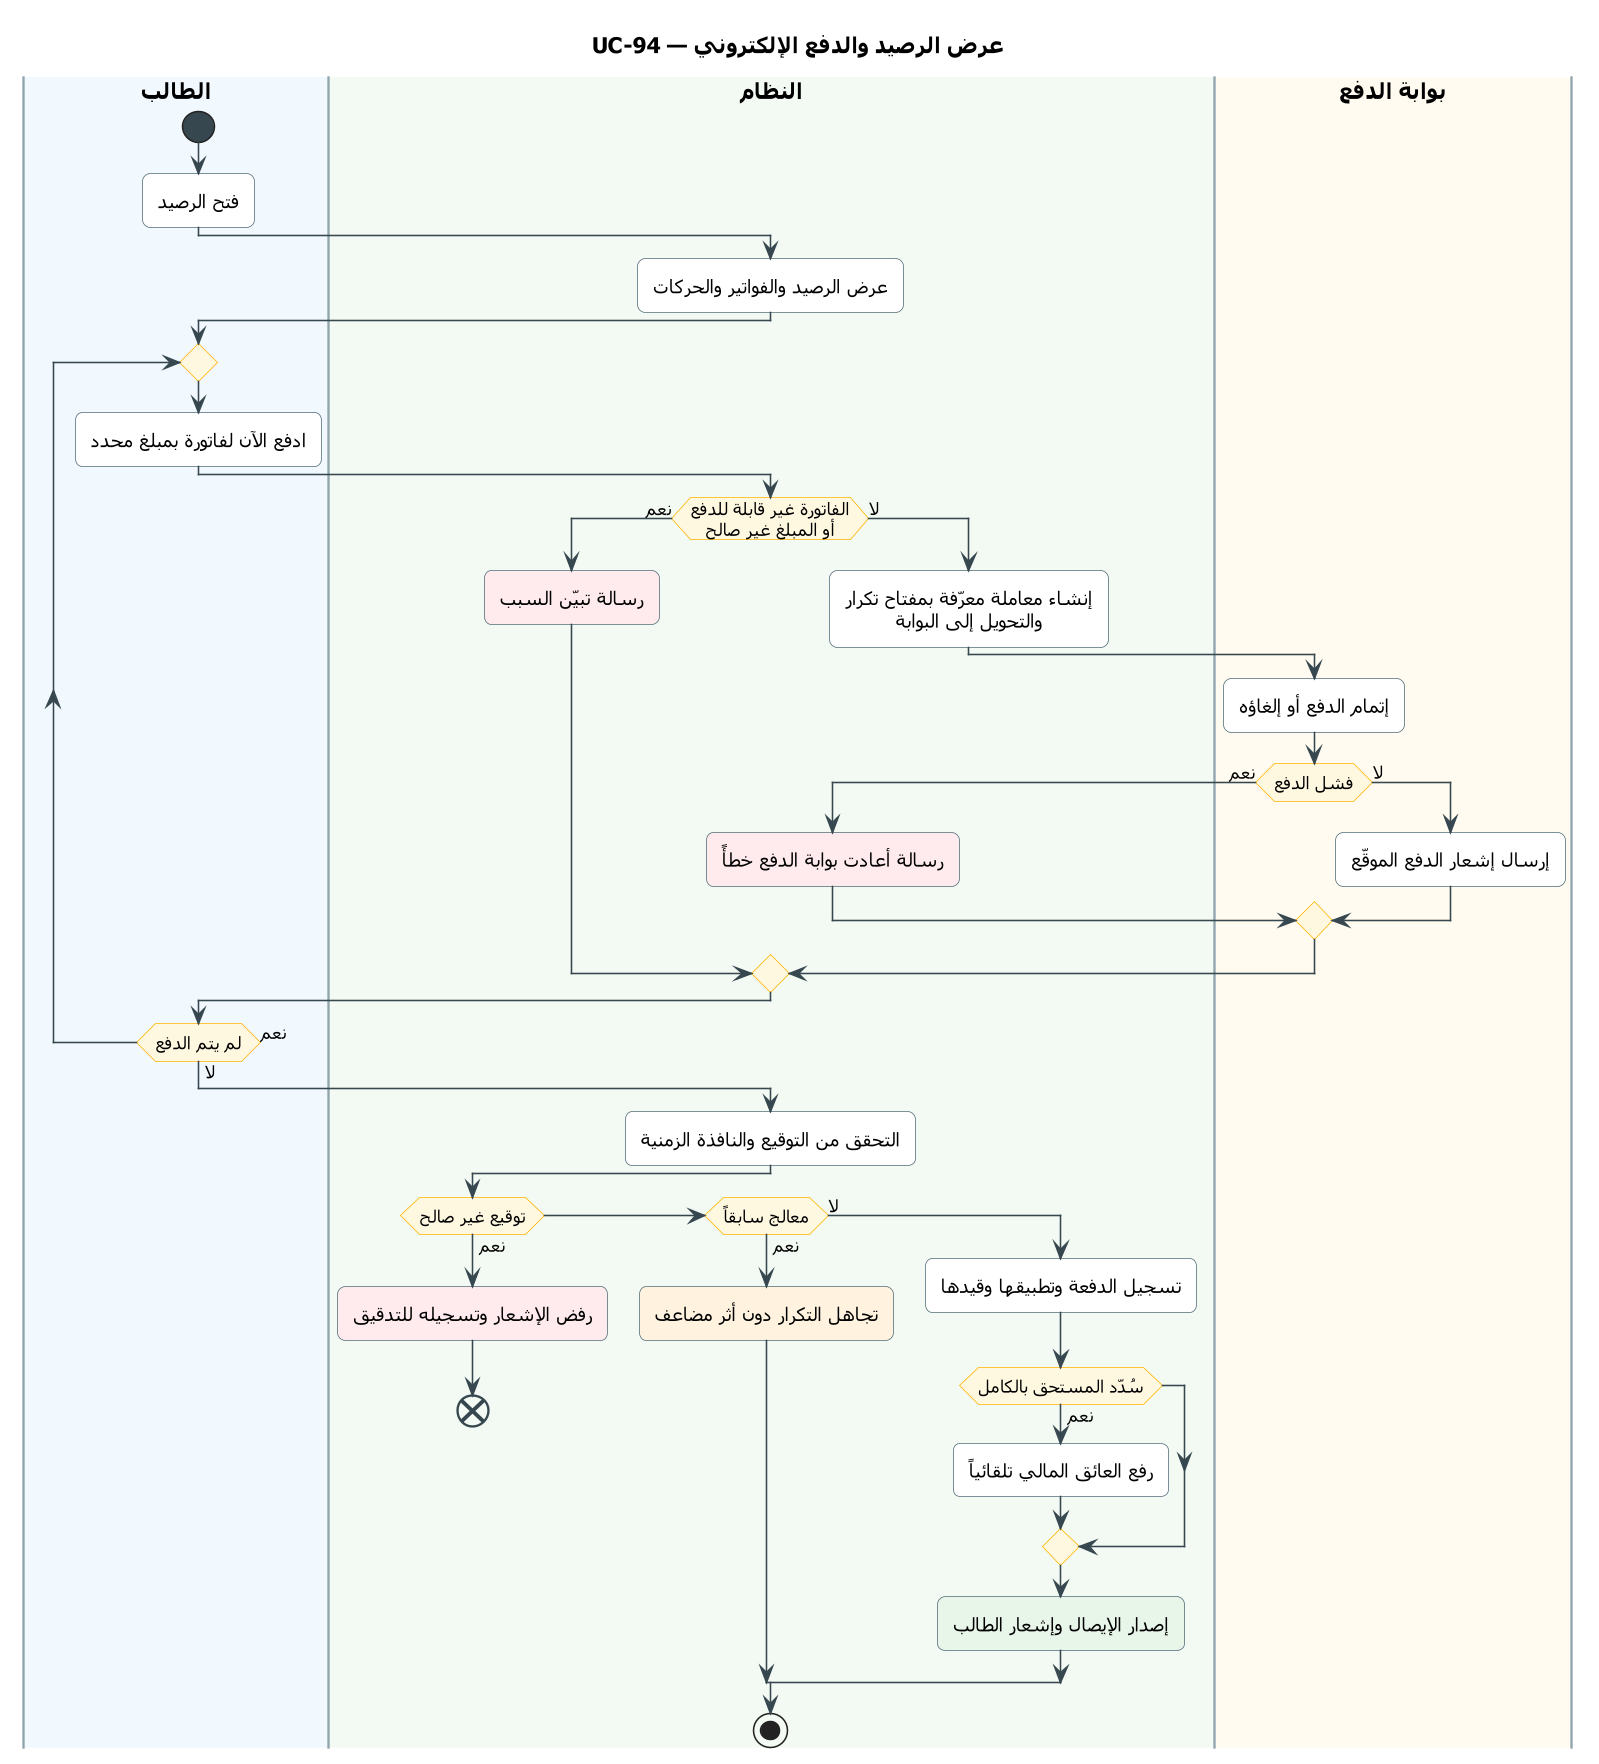

The diagram above was rendered by PlantUML. Its source (embedded in the PNG):
@startuml UC-94
skinparam dpi 150
' ===== النمط الموحّد (انسخه مع المخطط) =====
skinparam defaultFontName Tahoma
skinparam shadowing false
skinparam roundcorner 10
skinparam defaultTextAlignment center
skinparam ArrowColor #37474F
skinparam ActivityBackgroundColor #FFFFFF
skinparam ActivityBorderColor #546E7A
skinparam ActivityDiamondBackgroundColor #FFF8E1
skinparam ActivityDiamondBorderColor #FFB300
skinparam ActivityStartColor #37474F
skinparam ActivityEndColor #37474F
skinparam ActivityBarColor #37474F
skinparam NoteBackgroundColor #FFF8E1
skinparam NoteBorderColor #FFB300
skinparam SwimlaneBorderColor #90A4AE
skinparam SwimlaneTitleFontSize 14
skinparam SwimlaneTitleFontStyle bold
' ===== المخطط =====
title UC-94 — عرض الرصيد والدفع الإلكتروني

|#F1F8FE|الطالب|
|#F3FAF3|النظام|
|#FFFBF0|بوابة الدفع|
|الطالب|
start
:فتح الرصيد;
|النظام|
:عرض الرصيد والفواتير والحركات;
|الطالب|
repeat
  :ادفع الآن لفاتورة بمبلغ محدد;
  |النظام|
  if (الفاتورة غير قابلة للدفع\nأو المبلغ غير صالح) then (نعم)
    #FFEBEE:رسالة تبيّن السبب;
  else (لا)
    :إنشاء معاملة معرّفة بمفتاح تكرار
    والتحويل إلى البوابة;
    |بوابة الدفع|
    :إتمام الدفع أو إلغاؤه;
    if (فشل الدفع) then (نعم)
      |النظام|
      #FFEBEE:رسالة أعادت بوابة الدفع خطأً;
    else (لا)
      |بوابة الدفع|
      :إرسال إشعار الدفع الموقّع;
    endif
  endif
  |الطالب|
repeat while (لم يتم الدفع) is (نعم) not (لا)
|النظام|
:التحقق من التوقيع والنافذة الزمنية;
if (توقيع غير صالح) then (نعم)
  #FFEBEE:رفض الإشعار وتسجيله للتدقيق;
  end
elseif (معالج سابقاً) then (نعم)
  #FFF3E0:تجاهل التكرار دون أثر مضاعف;
else (لا)
  :تسجيل الدفعة وتطبيقها وقيدها;
  if (سُدّد المستحق بالكامل) then (نعم)
    :رفع العائق المالي تلقائياً;
  endif
  #E8F5E9:إصدار الإيصال وإشعار الطالب;
endif
stop
@enduml